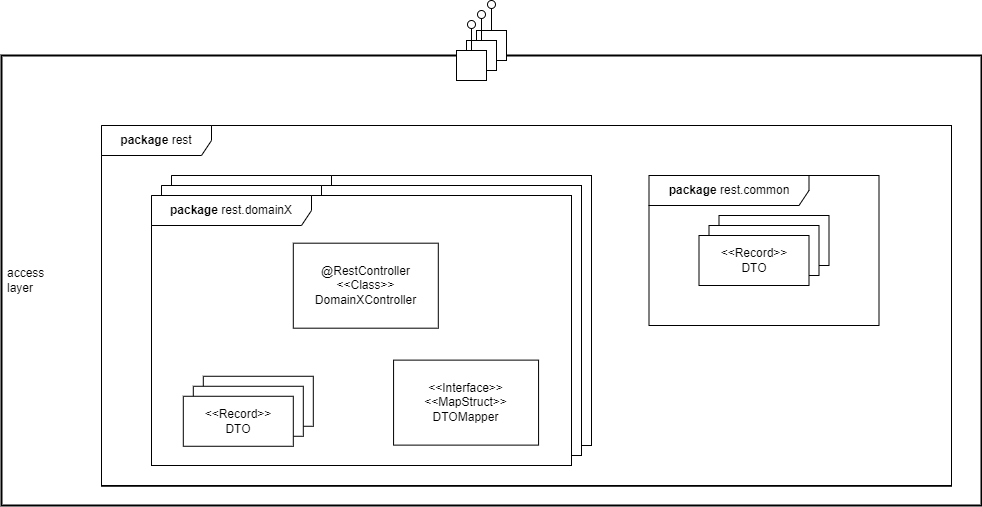

The diagram above was exported from draw.io. Its source (the exported page's mxGraphModel, read from the mxfile embedded in the PNG):
<mxGraphModel dx="4274" dy="1204" grid="1" gridSize="10" guides="1" tooltips="1" connect="1" arrows="1" fold="1" page="1" pageScale="1" pageWidth="1100" pageHeight="1920" math="0" shadow="0">
  <root>
    <object label="" id="0">
      <mxCell />
    </object>
    <mxCell id="1" parent="0" />
    <mxCell id="2" value="access&lt;br&gt;layer" style="html=1;whiteSpace=wrap;container=1;collapsible=0;align=left;spacingLeft=4;fillColor=default;strokeWidth=2;recursiveResize=0;" parent="1" vertex="1">
      <mxGeometry x="-1190" y="80" width="980" height="450" as="geometry" />
    </mxCell>
    <mxCell id="33" value="" style="rounded=0;whiteSpace=wrap;html=1;container=1;collapsible=0;recursiveResize=0;" parent="1" vertex="1">
      <mxGeometry x="-1090" y="150" width="850" height="360.77" as="geometry" />
    </mxCell>
    <mxCell id="34" value="&lt;b&gt;package&lt;/b&gt;&amp;nbsp;rest" style="shape=umlFrame;whiteSpace=wrap;html=1;pointerEvents=0;recursiveResize=0;container=1;collapsible=0;width=110;fillColor=default;height=30;" parent="33" vertex="1">
      <mxGeometry width="850" height="360" as="geometry" />
    </mxCell>
    <mxCell id="35" value="&lt;b&gt;package&lt;/b&gt;&amp;nbsp;rest.common" style="shape=umlFrame;whiteSpace=wrap;html=1;pointerEvents=0;recursiveResize=0;container=1;collapsible=0;width=160;fillColor=default;" parent="34" vertex="1">
      <mxGeometry x="547.5014727272726" y="50" width="230" height="150" as="geometry" />
    </mxCell>
    <mxCell id="36" value="" style="group" parent="35" vertex="1" connectable="0">
      <mxGeometry x="50" y="40" width="130" height="70" as="geometry" />
    </mxCell>
    <mxCell id="37" value="&lt;div&gt;&lt;span style=&quot;background-color: initial;&quot;&gt;&amp;lt;&amp;lt;Record&amp;gt;&amp;gt;&lt;/span&gt;&lt;br&gt;&lt;/div&gt;CommonModel" style="rounded=0;whiteSpace=wrap;html=1;strokeWidth=1;strokeColor=#000000;" parent="36" vertex="1">
      <mxGeometry x="20" width="110" height="50" as="geometry" />
    </mxCell>
    <mxCell id="38" value="&lt;div&gt;&lt;span style=&quot;background-color: initial;&quot;&gt;&amp;lt;&amp;lt;Record&amp;gt;&amp;gt;&lt;/span&gt;&lt;br&gt;&lt;/div&gt;CommonModel" style="rounded=0;whiteSpace=wrap;html=1;strokeWidth=1;strokeColor=#000000;" parent="36" vertex="1">
      <mxGeometry x="10" y="10" width="110" height="50" as="geometry" />
    </mxCell>
    <mxCell id="39" value="&lt;div&gt;&lt;span style=&quot;background-color: initial;&quot;&gt;&amp;lt;&amp;lt;Record&amp;gt;&amp;gt;&lt;/span&gt;&lt;br&gt;&lt;/div&gt;DTO" style="rounded=0;whiteSpace=wrap;html=1;strokeWidth=1;strokeColor=#000000;" parent="36" vertex="1">
      <mxGeometry y="20" width="110" height="50" as="geometry" />
    </mxCell>
    <mxCell id="40" value="" style="group;recursiveResize=0;" parent="33" vertex="1" connectable="0">
      <mxGeometry x="50" y="50" width="440" height="290" as="geometry" />
    </mxCell>
    <mxCell id="41" value="" style="rounded=0;whiteSpace=wrap;html=1;container=1;collapsible=0;recursiveResize=0;" parent="40" vertex="1">
      <mxGeometry x="20" width="420" height="270" as="geometry" />
    </mxCell>
    <mxCell id="42" value="" style="shape=umlFrame;whiteSpace=wrap;html=1;pointerEvents=0;recursiveResize=0;container=1;collapsible=0;width=160;fillColor=default;" parent="41" vertex="1">
      <mxGeometry width="420" height="270" as="geometry" />
    </mxCell>
    <mxCell id="43" value="" style="rounded=0;whiteSpace=wrap;html=1;container=1;collapsible=0;recursiveResize=0;" parent="40" vertex="1">
      <mxGeometry x="10" y="10" width="420" height="270" as="geometry" />
    </mxCell>
    <mxCell id="44" value="" style="shape=umlFrame;whiteSpace=wrap;html=1;pointerEvents=0;recursiveResize=0;container=1;collapsible=0;width=160;fillColor=default;" parent="43" vertex="1">
      <mxGeometry width="420" height="270" as="geometry" />
    </mxCell>
    <mxCell id="45" value="" style="rounded=0;whiteSpace=wrap;html=1;container=1;collapsible=0;recursiveResize=0;" parent="40" vertex="1">
      <mxGeometry y="20" width="420" height="270" as="geometry" />
    </mxCell>
    <mxCell id="46" value="&lt;b&gt;package&lt;/b&gt;&amp;nbsp;rest.domainX" style="shape=umlFrame;whiteSpace=wrap;html=1;pointerEvents=0;recursiveResize=0;container=1;collapsible=0;width=160;fillColor=default;" parent="45" vertex="1">
      <mxGeometry width="420" height="270" as="geometry" />
    </mxCell>
    <mxCell id="47" value="&lt;div&gt;&lt;span style=&quot;background-color: initial;&quot;&gt;&amp;lt;&amp;lt;Record&amp;gt;&amp;gt;&lt;/span&gt;&lt;br&gt;&lt;/div&gt;Model" style="rounded=0;whiteSpace=wrap;html=1;strokeWidth=1;strokeColor=#000000;" parent="45" vertex="1">
      <mxGeometry x="51.80000000000001" y="180.76999999999998" width="110" height="50" as="geometry" />
    </mxCell>
    <mxCell id="48" value="&lt;div&gt;&lt;span style=&quot;background-color: initial;&quot;&gt;&amp;lt;&amp;lt;Record&amp;gt;&amp;gt;&lt;/span&gt;&lt;br&gt;&lt;/div&gt;Model" style="rounded=0;whiteSpace=wrap;html=1;strokeWidth=1;strokeColor=#000000;" parent="45" vertex="1">
      <mxGeometry x="41.799999999999955" y="190.76999999999998" width="110" height="50" as="geometry" />
    </mxCell>
    <mxCell id="49" value="&lt;div&gt;&lt;span style=&quot;background-color: initial;&quot;&gt;@RestController&lt;/span&gt;&lt;/div&gt;&lt;div&gt;&lt;span style=&quot;background-color: initial;&quot;&gt;&amp;lt;&amp;lt;Class&amp;gt;&amp;gt;&lt;/span&gt;&lt;/div&gt;&lt;div&gt;&lt;span style=&quot;background-color: initial;&quot;&gt;DomainXController&lt;/span&gt;&lt;/div&gt;" style="rounded=0;whiteSpace=wrap;html=1;strokeWidth=1;strokeColor=#000000;" parent="45" vertex="1">
      <mxGeometry x="141.80147272727265" y="47.69168170989769" width="145" height="85" as="geometry" />
    </mxCell>
    <mxCell id="50" value="&lt;div&gt;&lt;span style=&quot;background-color: initial;&quot;&gt;&amp;lt;&amp;lt;Record&amp;gt;&amp;gt;&lt;/span&gt;&lt;br&gt;&lt;/div&gt;DTO" style="rounded=0;whiteSpace=wrap;html=1;strokeWidth=1;strokeColor=#000000;" parent="45" vertex="1">
      <mxGeometry x="31.799999999999955" y="200.76999999999998" width="110" height="50" as="geometry" />
    </mxCell>
    <mxCell id="51" value="&lt;div&gt;&lt;span style=&quot;background-color: initial;&quot;&gt;&amp;lt;&amp;lt;Interface&amp;gt;&amp;gt;&lt;/span&gt;&lt;br&gt;&lt;/div&gt;&lt;div&gt;&lt;span style=&quot;background-color: initial;&quot;&gt;&amp;lt;&amp;lt;MapStruct&amp;gt;&amp;gt;&lt;/span&gt;&lt;/div&gt;DTOMapper" style="rounded=0;whiteSpace=wrap;html=1;strokeWidth=1;strokeColor=#000000;" parent="45" vertex="1">
      <mxGeometry x="242.07147272727263" y="164.62168170989764" width="145" height="85" as="geometry" />
    </mxCell>
    <mxCell id="KcJsGeZ79ytpR5HxVBcR-83" value="" style="group;rotation=-90;" parent="1" vertex="1" connectable="0">
      <mxGeometry x="-750" y="40" width="80" height="50" as="geometry" />
    </mxCell>
    <mxCell id="KcJsGeZ79ytpR5HxVBcR-79" value="" style="group;rotation=-90;" parent="KcJsGeZ79ytpR5HxVBcR-83" vertex="1" connectable="0">
      <mxGeometry x="20" width="60" height="30" as="geometry" />
    </mxCell>
    <mxCell id="KcJsGeZ79ytpR5HxVBcR-80" value="" style="html=1;rounded=0;rotation=-90;" parent="KcJsGeZ79ytpR5HxVBcR-79" vertex="1">
      <mxGeometry x="15" y="15" width="30" height="30" as="geometry" />
    </mxCell>
    <mxCell id="KcJsGeZ79ytpR5HxVBcR-81" value="" style="endArrow=none;html=1;rounded=0;align=center;verticalAlign=top;endFill=0;labelBackgroundColor=none;endSize=2;" parent="KcJsGeZ79ytpR5HxVBcR-79" source="KcJsGeZ79ytpR5HxVBcR-80" target="KcJsGeZ79ytpR5HxVBcR-82" edge="1">
      <mxGeometry relative="1" as="geometry" />
    </mxCell>
    <mxCell id="KcJsGeZ79ytpR5HxVBcR-82" value="" style="ellipse;html=1;fontSize=11;align=center;fillColor=none;points=[];aspect=fixed;resizable=0;verticalAlign=bottom;labelPosition=center;verticalLabelPosition=top;flipH=1;rotation=-90;" parent="KcJsGeZ79ytpR5HxVBcR-79" vertex="1">
      <mxGeometry x="26" y="-15" width="8" height="8" as="geometry" />
    </mxCell>
    <mxCell id="KcJsGeZ79ytpR5HxVBcR-75" value="" style="group;rotation=-90;" parent="KcJsGeZ79ytpR5HxVBcR-83" vertex="1" connectable="0">
      <mxGeometry x="10" y="10" width="60" height="30" as="geometry" />
    </mxCell>
    <mxCell id="KcJsGeZ79ytpR5HxVBcR-76" value="" style="html=1;rounded=0;rotation=-90;" parent="KcJsGeZ79ytpR5HxVBcR-75" vertex="1">
      <mxGeometry x="15" y="15" width="30" height="30" as="geometry" />
    </mxCell>
    <mxCell id="KcJsGeZ79ytpR5HxVBcR-77" value="" style="endArrow=none;html=1;rounded=0;align=center;verticalAlign=top;endFill=0;labelBackgroundColor=none;endSize=2;" parent="KcJsGeZ79ytpR5HxVBcR-75" source="KcJsGeZ79ytpR5HxVBcR-76" target="KcJsGeZ79ytpR5HxVBcR-78" edge="1">
      <mxGeometry relative="1" as="geometry" />
    </mxCell>
    <mxCell id="KcJsGeZ79ytpR5HxVBcR-78" value="" style="ellipse;html=1;fontSize=11;align=center;fillColor=none;points=[];aspect=fixed;resizable=0;verticalAlign=bottom;labelPosition=center;verticalLabelPosition=top;flipH=1;rotation=-90;" parent="KcJsGeZ79ytpR5HxVBcR-75" vertex="1">
      <mxGeometry x="26" y="-15" width="8" height="8" as="geometry" />
    </mxCell>
    <mxCell id="KcJsGeZ79ytpR5HxVBcR-74" value="" style="group;rotation=-90;" parent="KcJsGeZ79ytpR5HxVBcR-83" vertex="1" connectable="0">
      <mxGeometry y="20" width="60" height="30" as="geometry" />
    </mxCell>
    <mxCell id="KcJsGeZ79ytpR5HxVBcR-65" value="" style="html=1;rounded=0;rotation=-90;" parent="KcJsGeZ79ytpR5HxVBcR-74" vertex="1">
      <mxGeometry x="15" y="15" width="30" height="30" as="geometry" />
    </mxCell>
    <mxCell id="KcJsGeZ79ytpR5HxVBcR-66" value="" style="endArrow=none;html=1;rounded=0;align=center;verticalAlign=top;endFill=0;labelBackgroundColor=none;endSize=2;" parent="KcJsGeZ79ytpR5HxVBcR-74" source="KcJsGeZ79ytpR5HxVBcR-65" target="KcJsGeZ79ytpR5HxVBcR-67" edge="1">
      <mxGeometry relative="1" as="geometry" />
    </mxCell>
    <mxCell id="KcJsGeZ79ytpR5HxVBcR-67" value="" style="ellipse;html=1;fontSize=11;align=center;fillColor=none;points=[];aspect=fixed;resizable=0;verticalAlign=bottom;labelPosition=center;verticalLabelPosition=top;flipH=1;rotation=-90;" parent="KcJsGeZ79ytpR5HxVBcR-74" vertex="1">
      <mxGeometry x="26" y="-15" width="8" height="8" as="geometry" />
    </mxCell>
  </root>
</mxGraphModel>